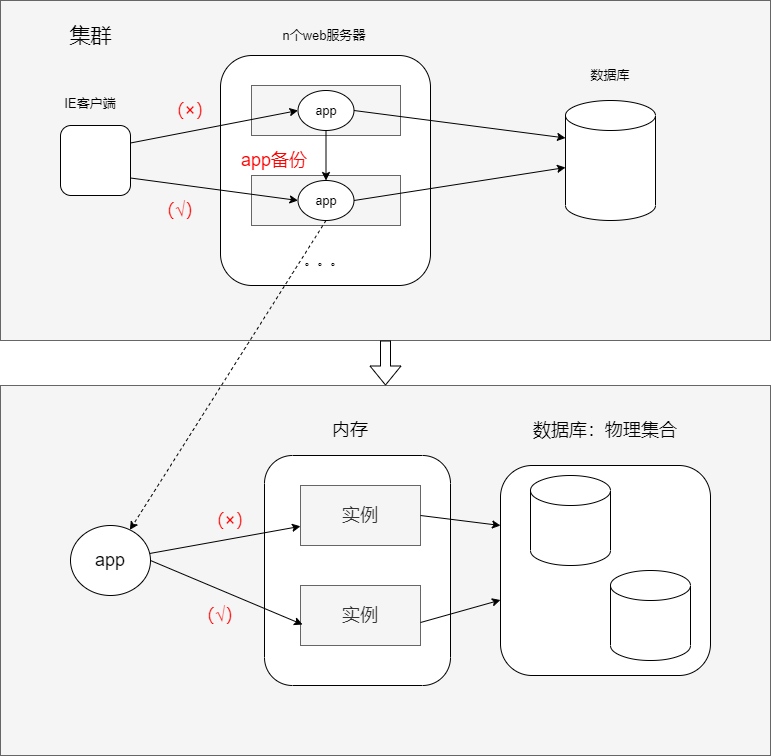

The diagram above was exported from draw.io. Its source (the exported page's mxGraphModel, read from the mxfile embedded in the PNG):
<mxGraphModel dx="1422" dy="753" grid="1" gridSize="10" guides="1" tooltips="1" connect="1" arrows="1" fold="1" page="1" pageScale="1" pageWidth="827" pageHeight="1169" math="0" shadow="0">
  <root>
    <mxCell id="0" />
    <mxCell id="1" parent="0" />
    <mxCell id="MCfjEqSynNqJTaMNgI1G-2" value="" style="rounded=0;whiteSpace=wrap;html=1;fontSize=21;fillColor=#f5f5f5;fontColor=#333333;strokeColor=#666666;" vertex="1" parent="1">
      <mxGeometry x="90" y="55" width="770" height="340" as="geometry" />
    </mxCell>
    <mxCell id="MCfjEqSynNqJTaMNgI1G-1" value="&lt;font style=&quot;font-size: 21px&quot;&gt;集群&lt;/font&gt;" style="text;html=1;align=center;verticalAlign=middle;resizable=0;points=[];autosize=1;strokeColor=none;fillColor=none;" vertex="1" parent="1">
      <mxGeometry x="150" y="80" width="60" height="20" as="geometry" />
    </mxCell>
    <mxCell id="MCfjEqSynNqJTaMNgI1G-3" value="" style="rounded=1;whiteSpace=wrap;html=1;fontSize=21;" vertex="1" parent="1">
      <mxGeometry x="150" y="180" width="70" height="70" as="geometry" />
    </mxCell>
    <mxCell id="MCfjEqSynNqJTaMNgI1G-4" value="&lt;font style=&quot;font-size: 13px&quot;&gt;IE客户端&lt;/font&gt;" style="text;html=1;strokeColor=none;fillColor=none;align=center;verticalAlign=middle;whiteSpace=wrap;rounded=0;fontSize=21;" vertex="1" parent="1">
      <mxGeometry x="150" y="140" width="60" height="30" as="geometry" />
    </mxCell>
    <mxCell id="MCfjEqSynNqJTaMNgI1G-5" value="" style="rounded=1;whiteSpace=wrap;html=1;fontSize=13;" vertex="1" parent="1">
      <mxGeometry x="310" y="110" width="210" height="230" as="geometry" />
    </mxCell>
    <mxCell id="MCfjEqSynNqJTaMNgI1G-6" value="" style="rounded=0;whiteSpace=wrap;html=1;fontSize=13;fillColor=#f5f5f5;fontColor=#333333;strokeColor=#666666;" vertex="1" parent="1">
      <mxGeometry x="341" y="140" width="149" height="50" as="geometry" />
    </mxCell>
    <mxCell id="MCfjEqSynNqJTaMNgI1G-7" value="n个web服务器" style="text;html=1;strokeColor=none;fillColor=none;align=center;verticalAlign=middle;whiteSpace=wrap;rounded=0;fontSize=13;" vertex="1" parent="1">
      <mxGeometry x="354" y="75" width="120" height="30" as="geometry" />
    </mxCell>
    <mxCell id="MCfjEqSynNqJTaMNgI1G-8" value="app" style="ellipse;whiteSpace=wrap;html=1;fontSize=13;" vertex="1" parent="1">
      <mxGeometry x="387.5" y="145" width="56" height="40" as="geometry" />
    </mxCell>
    <mxCell id="MCfjEqSynNqJTaMNgI1G-9" value="" style="rounded=0;whiteSpace=wrap;html=1;fontSize=13;fillColor=#f5f5f5;fontColor=#333333;strokeColor=#666666;" vertex="1" parent="1">
      <mxGeometry x="341" y="230" width="149" height="50" as="geometry" />
    </mxCell>
    <mxCell id="MCfjEqSynNqJTaMNgI1G-10" value="app" style="ellipse;whiteSpace=wrap;html=1;fontSize=13;" vertex="1" parent="1">
      <mxGeometry x="387.5" y="235" width="56" height="40" as="geometry" />
    </mxCell>
    <mxCell id="MCfjEqSynNqJTaMNgI1G-11" value="。。。" style="text;html=1;strokeColor=none;fillColor=none;align=center;verticalAlign=middle;whiteSpace=wrap;rounded=0;fontSize=13;" vertex="1" parent="1">
      <mxGeometry x="384" y="300" width="60" height="30" as="geometry" />
    </mxCell>
    <mxCell id="MCfjEqSynNqJTaMNgI1G-12" value="" style="shape=cylinder3;whiteSpace=wrap;html=1;boundedLbl=1;backgroundOutline=1;size=15;fontSize=13;" vertex="1" parent="1">
      <mxGeometry x="655" y="155" width="90" height="120" as="geometry" />
    </mxCell>
    <mxCell id="MCfjEqSynNqJTaMNgI1G-13" value="数据库" style="text;html=1;strokeColor=none;fillColor=none;align=center;verticalAlign=middle;whiteSpace=wrap;rounded=0;fontSize=13;" vertex="1" parent="1">
      <mxGeometry x="670" y="115" width="60" height="30" as="geometry" />
    </mxCell>
    <mxCell id="MCfjEqSynNqJTaMNgI1G-14" value="&lt;font color=&quot;#ff0000&quot; style=&quot;font-size: 18px&quot;&gt;app备份&lt;/font&gt;" style="text;html=1;strokeColor=none;fillColor=none;align=center;verticalAlign=middle;whiteSpace=wrap;rounded=0;fontSize=13;" vertex="1" parent="1">
      <mxGeometry x="314" y="200" width="100" height="30" as="geometry" />
    </mxCell>
    <mxCell id="MCfjEqSynNqJTaMNgI1G-15" style="edgeStyle=orthogonalEdgeStyle;rounded=0;orthogonalLoop=1;jettySize=auto;html=1;fontSize=18;fontColor=#FF0000;" edge="1" parent="1" source="MCfjEqSynNqJTaMNgI1G-8" target="MCfjEqSynNqJTaMNgI1G-10">
      <mxGeometry relative="1" as="geometry" />
    </mxCell>
    <mxCell id="MCfjEqSynNqJTaMNgI1G-17" value="" style="endArrow=classic;html=1;rounded=0;fontSize=18;fontColor=#FF0000;exitX=1;exitY=0.25;exitDx=0;exitDy=0;entryX=0;entryY=0.5;entryDx=0;entryDy=0;" edge="1" parent="1" source="MCfjEqSynNqJTaMNgI1G-3" target="MCfjEqSynNqJTaMNgI1G-8">
      <mxGeometry width="50" height="50" relative="1" as="geometry">
        <mxPoint x="390" y="380" as="sourcePoint" />
        <mxPoint x="440" y="330" as="targetPoint" />
      </mxGeometry>
    </mxCell>
    <mxCell id="MCfjEqSynNqJTaMNgI1G-18" value="" style="endArrow=classic;html=1;rounded=0;fontSize=18;fontColor=#FF0000;exitX=1;exitY=0.5;exitDx=0;exitDy=0;entryX=0;entryY=0;entryDx=0;entryDy=37.5;entryPerimeter=0;" edge="1" parent="1" source="MCfjEqSynNqJTaMNgI1G-8" target="MCfjEqSynNqJTaMNgI1G-12">
      <mxGeometry width="50" height="50" relative="1" as="geometry">
        <mxPoint x="390" y="380" as="sourcePoint" />
        <mxPoint x="440" y="330" as="targetPoint" />
      </mxGeometry>
    </mxCell>
    <mxCell id="MCfjEqSynNqJTaMNgI1G-19" value="（×）" style="text;html=1;strokeColor=none;fillColor=none;align=center;verticalAlign=middle;whiteSpace=wrap;rounded=0;fontSize=18;fontColor=#FF0000;" vertex="1" parent="1">
      <mxGeometry x="250" y="150" width="60" height="30" as="geometry" />
    </mxCell>
    <mxCell id="MCfjEqSynNqJTaMNgI1G-20" value="" style="endArrow=classic;html=1;rounded=0;fontSize=18;fontColor=#FF0000;exitX=1;exitY=0.75;exitDx=0;exitDy=0;entryX=0;entryY=0.5;entryDx=0;entryDy=0;" edge="1" parent="1" source="MCfjEqSynNqJTaMNgI1G-3" target="MCfjEqSynNqJTaMNgI1G-10">
      <mxGeometry width="50" height="50" relative="1" as="geometry">
        <mxPoint x="390" y="380" as="sourcePoint" />
        <mxPoint x="440" y="330" as="targetPoint" />
      </mxGeometry>
    </mxCell>
    <mxCell id="MCfjEqSynNqJTaMNgI1G-21" value="" style="endArrow=classic;html=1;rounded=0;fontSize=18;fontColor=#FF0000;exitX=1;exitY=0.5;exitDx=0;exitDy=0;" edge="1" parent="1" source="MCfjEqSynNqJTaMNgI1G-10" target="MCfjEqSynNqJTaMNgI1G-12">
      <mxGeometry width="50" height="50" relative="1" as="geometry">
        <mxPoint x="390" y="380" as="sourcePoint" />
        <mxPoint x="440" y="330" as="targetPoint" />
      </mxGeometry>
    </mxCell>
    <mxCell id="MCfjEqSynNqJTaMNgI1G-23" value="" style="rounded=0;whiteSpace=wrap;html=1;fontSize=18;fontColor=#333333;fillColor=#f5f5f5;strokeColor=#666666;" vertex="1" parent="1">
      <mxGeometry x="90" y="440" width="770" height="370" as="geometry" />
    </mxCell>
    <mxCell id="MCfjEqSynNqJTaMNgI1G-24" value="" style="shape=flexArrow;endArrow=classic;html=1;rounded=0;fontSize=18;fontColor=#FF0000;entryX=0.5;entryY=0;entryDx=0;entryDy=0;" edge="1" parent="1" source="MCfjEqSynNqJTaMNgI1G-2" target="MCfjEqSynNqJTaMNgI1G-23">
      <mxGeometry width="50" height="50" relative="1" as="geometry">
        <mxPoint x="390" y="480" as="sourcePoint" />
        <mxPoint x="440" y="430" as="targetPoint" />
      </mxGeometry>
    </mxCell>
    <mxCell id="MCfjEqSynNqJTaMNgI1G-26" value="&lt;font color=&quot;#000000&quot;&gt;app&lt;/font&gt;" style="ellipse;whiteSpace=wrap;html=1;fontSize=18;fontColor=#FF0000;" vertex="1" parent="1">
      <mxGeometry x="160" y="580" width="80" height="70" as="geometry" />
    </mxCell>
    <mxCell id="MCfjEqSynNqJTaMNgI1G-27" value="" style="rounded=1;whiteSpace=wrap;html=1;fontSize=18;fontColor=#000000;" vertex="1" parent="1">
      <mxGeometry x="354" y="510" width="186" height="230" as="geometry" />
    </mxCell>
    <mxCell id="MCfjEqSynNqJTaMNgI1G-28" value="内存" style="text;html=1;strokeColor=none;fillColor=none;align=center;verticalAlign=middle;whiteSpace=wrap;rounded=0;fontSize=18;fontColor=#000000;" vertex="1" parent="1">
      <mxGeometry x="410" y="470" width="60" height="30" as="geometry" />
    </mxCell>
    <mxCell id="MCfjEqSynNqJTaMNgI1G-29" value="实例" style="rounded=0;whiteSpace=wrap;html=1;fontSize=18;fontColor=#333333;fillColor=#f5f5f5;strokeColor=#666666;" vertex="1" parent="1">
      <mxGeometry x="390" y="540" width="120" height="60" as="geometry" />
    </mxCell>
    <mxCell id="MCfjEqSynNqJTaMNgI1G-30" value="实例" style="rounded=0;whiteSpace=wrap;html=1;fontSize=18;fontColor=#333333;fillColor=#f5f5f5;strokeColor=#666666;" vertex="1" parent="1">
      <mxGeometry x="390" y="640" width="120" height="60" as="geometry" />
    </mxCell>
    <mxCell id="MCfjEqSynNqJTaMNgI1G-31" value="" style="endArrow=classic;html=1;rounded=0;fontSize=18;fontColor=#000000;exitX=0.5;exitY=1;exitDx=0;exitDy=0;dashed=1;" edge="1" parent="1" source="MCfjEqSynNqJTaMNgI1G-10" target="MCfjEqSynNqJTaMNgI1G-26">
      <mxGeometry width="50" height="50" relative="1" as="geometry">
        <mxPoint x="390" y="480" as="sourcePoint" />
        <mxPoint x="440" y="430" as="targetPoint" />
      </mxGeometry>
    </mxCell>
    <mxCell id="MCfjEqSynNqJTaMNgI1G-32" value="" style="endArrow=classic;html=1;rounded=0;fontSize=18;fontColor=#000000;" edge="1" parent="1" source="MCfjEqSynNqJTaMNgI1G-26" target="MCfjEqSynNqJTaMNgI1G-29">
      <mxGeometry width="50" height="50" relative="1" as="geometry">
        <mxPoint x="390" y="480" as="sourcePoint" />
        <mxPoint x="440" y="430" as="targetPoint" />
      </mxGeometry>
    </mxCell>
    <mxCell id="MCfjEqSynNqJTaMNgI1G-35" value="数据库：物理集合" style="text;html=1;strokeColor=none;fillColor=none;align=center;verticalAlign=middle;whiteSpace=wrap;rounded=0;fontSize=18;fontColor=#000000;" vertex="1" parent="1">
      <mxGeometry x="610" y="470" width="170" height="30" as="geometry" />
    </mxCell>
    <mxCell id="MCfjEqSynNqJTaMNgI1G-36" value="" style="rounded=1;whiteSpace=wrap;html=1;fontSize=18;fontColor=#000000;" vertex="1" parent="1">
      <mxGeometry x="590" y="520" width="210" height="210" as="geometry" />
    </mxCell>
    <mxCell id="MCfjEqSynNqJTaMNgI1G-33" value="" style="shape=cylinder3;whiteSpace=wrap;html=1;boundedLbl=1;backgroundOutline=1;size=15;fontSize=13;" vertex="1" parent="1">
      <mxGeometry x="620" y="530" width="80" height="90" as="geometry" />
    </mxCell>
    <mxCell id="MCfjEqSynNqJTaMNgI1G-34" value="" style="shape=cylinder3;whiteSpace=wrap;html=1;boundedLbl=1;backgroundOutline=1;size=15;fontSize=13;" vertex="1" parent="1">
      <mxGeometry x="700" y="625" width="80" height="90" as="geometry" />
    </mxCell>
    <mxCell id="MCfjEqSynNqJTaMNgI1G-37" value="" style="endArrow=classic;html=1;rounded=0;fontSize=18;fontColor=#000000;exitX=1;exitY=0.5;exitDx=0;exitDy=0;" edge="1" parent="1" source="MCfjEqSynNqJTaMNgI1G-29">
      <mxGeometry width="50" height="50" relative="1" as="geometry">
        <mxPoint x="390" y="460" as="sourcePoint" />
        <mxPoint x="590" y="580" as="targetPoint" />
      </mxGeometry>
    </mxCell>
    <mxCell id="MCfjEqSynNqJTaMNgI1G-38" value="" style="endArrow=classic;html=1;rounded=0;fontSize=18;fontColor=#000000;exitX=1;exitY=0.5;exitDx=0;exitDy=0;entryX=0.017;entryY=0.65;entryDx=0;entryDy=0;entryPerimeter=0;" edge="1" parent="1" source="MCfjEqSynNqJTaMNgI1G-26" target="MCfjEqSynNqJTaMNgI1G-30">
      <mxGeometry width="50" height="50" relative="1" as="geometry">
        <mxPoint x="390" y="460" as="sourcePoint" />
        <mxPoint x="440" y="410" as="targetPoint" />
      </mxGeometry>
    </mxCell>
    <mxCell id="MCfjEqSynNqJTaMNgI1G-39" value="" style="endArrow=classic;html=1;rounded=0;fontSize=18;fontColor=#000000;exitX=1;exitY=0.617;exitDx=0;exitDy=0;exitPerimeter=0;" edge="1" parent="1" source="MCfjEqSynNqJTaMNgI1G-30" target="MCfjEqSynNqJTaMNgI1G-36">
      <mxGeometry width="50" height="50" relative="1" as="geometry">
        <mxPoint x="390" y="460" as="sourcePoint" />
        <mxPoint x="440" y="410" as="targetPoint" />
      </mxGeometry>
    </mxCell>
    <mxCell id="MCfjEqSynNqJTaMNgI1G-40" value="（×）" style="text;html=1;strokeColor=none;fillColor=none;align=center;verticalAlign=middle;whiteSpace=wrap;rounded=0;fontSize=18;fontColor=#FF0000;" vertex="1" parent="1">
      <mxGeometry x="290" y="560" width="60" height="30" as="geometry" />
    </mxCell>
    <mxCell id="MCfjEqSynNqJTaMNgI1G-42" value="（√）" style="text;html=1;strokeColor=none;fillColor=none;align=center;verticalAlign=middle;whiteSpace=wrap;rounded=0;fontSize=18;fontColor=#FF0000;" vertex="1" parent="1">
      <mxGeometry x="240" y="250" width="60" height="30" as="geometry" />
    </mxCell>
    <mxCell id="MCfjEqSynNqJTaMNgI1G-43" value="（√）" style="text;html=1;strokeColor=none;fillColor=none;align=center;verticalAlign=middle;whiteSpace=wrap;rounded=0;fontSize=18;fontColor=#FF0000;" vertex="1" parent="1">
      <mxGeometry x="280" y="655" width="60" height="30" as="geometry" />
    </mxCell>
  </root>
</mxGraphModel>